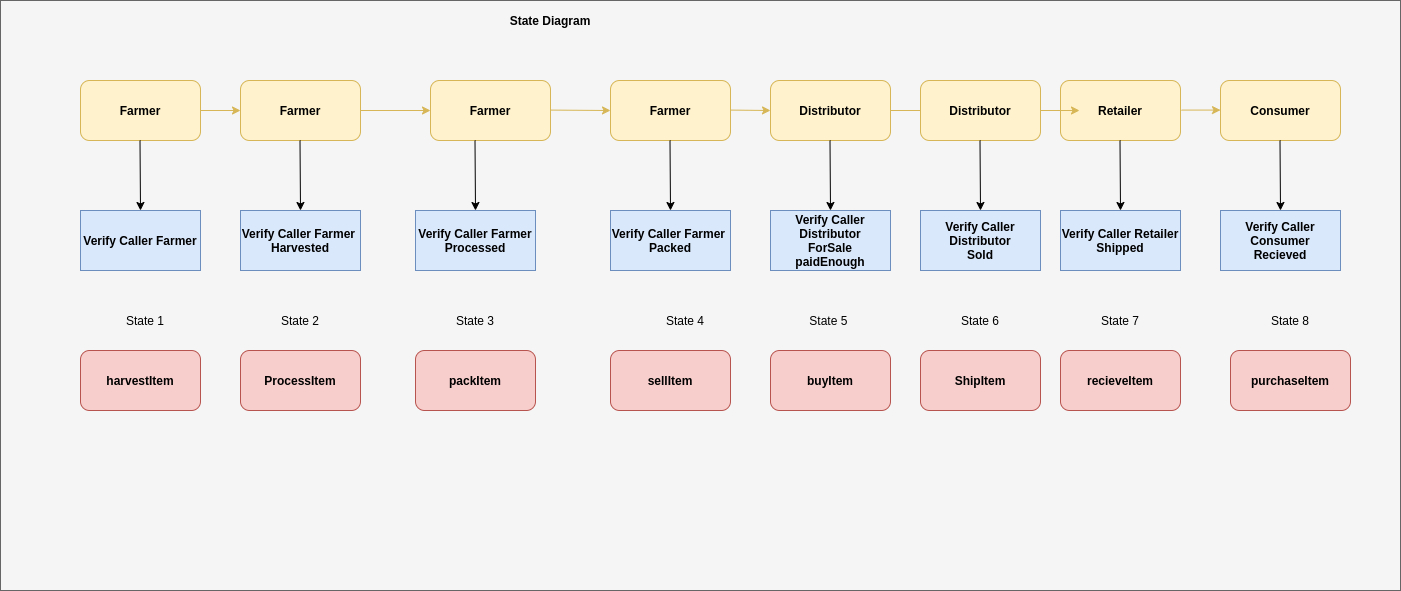

The diagram above was exported from draw.io. Its source (the exported page's mxGraphModel, read from the mxfile embedded in the PNG):
<mxGraphModel dx="2098" dy="661" grid="1" gridSize="10" guides="1" tooltips="1" connect="1" arrows="1" fold="1" page="1" pageScale="1" pageWidth="850" pageHeight="1100" math="0" shadow="0">
  <root>
    <mxCell id="0" />
    <mxCell id="1" parent="0" />
    <mxCell id="DtMe1hWR1PIodRxKahdJ-1" value="" style="rounded=0;whiteSpace=wrap;html=1;fillColor=#f5f5f5;strokeColor=#666666;fontColor=#333333;" vertex="1" parent="1">
      <mxGeometry x="-50" y="20" width="1400" height="590" as="geometry" />
    </mxCell>
    <mxCell id="8OcDGzHUj7Iye2lQv1-d-1" value="Farmer" style="rounded=1;whiteSpace=wrap;html=1;fillColor=#fff2cc;strokeColor=#d6b656;fontStyle=1" parent="1" vertex="1">
      <mxGeometry x="30" y="100" width="120" height="60" as="geometry" />
    </mxCell>
    <mxCell id="8OcDGzHUj7Iye2lQv1-d-2" value="Farmer" style="rounded=1;whiteSpace=wrap;html=1;fillColor=#fff2cc;strokeColor=#d6b656;fontStyle=1" parent="1" vertex="1">
      <mxGeometry x="190" y="100" width="120" height="60" as="geometry" />
    </mxCell>
    <mxCell id="8OcDGzHUj7Iye2lQv1-d-3" value="Farmer&lt;span style=&quot;color: rgba(0 , 0 , 0 , 0) ; font-family: monospace ; font-size: 0px&quot;&gt;%3CmxGraphModel%3E%3Croot%3E%3CmxCell%20id%3D%220%22%2F%3E%3CmxCell%20id%3D%221%22%20parent%3D%220%22%2F%3E%3CmxCell%20id%3D%222%22%20value%3D%22%22%20style%3D%22rounded%3D1%3BwhiteSpace%3Dwrap%3Bhtml%3D1%3B%22%20vertex%3D%221%22%20parent%3D%221%22%3E%3CmxGeometry%20x%3D%22190%22%20y%3D%22100%22%20width%3D%22120%22%20height%3D%2260%22%20as%3D%22geometry%22%2F%3E%3C%2FmxCell%3E%3C%2Froot%3E%3C%2FmxGraphModel%3E&lt;/span&gt;" style="rounded=1;whiteSpace=wrap;html=1;fillColor=#fff2cc;strokeColor=#d6b656;fontStyle=1" parent="1" vertex="1">
      <mxGeometry x="380" y="100" width="120" height="60" as="geometry" />
    </mxCell>
    <mxCell id="8OcDGzHUj7Iye2lQv1-d-4" value="Farmer&lt;span style=&quot;color: rgba(0 , 0 , 0 , 0) ; font-family: monospace ; font-size: 0px&quot;&gt;%3CmxGraphModel%3E%3Croot%3E%3CmxCell%20id%3D%220%22%2F%3E%3CmxCell%20id%3D%221%22%20parent%3D%220%22%2F%3E%3CmxCell%20id%3D%222%22%20value%3D%22%22%20style%3D%22rounded%3D1%3BwhiteSpace%3Dwrap%3Bhtml%3D1%3B%22%20vertex%3D%221%22%20parent%3D%221%22%3E%3CmxGeometry%20x%3D%22190%22%20y%3D%22100%22%20width%3D%22120%22%20height%3D%2260%22%20as%3D%22geometry%22%2F%3E%3C%2FmxCell%3E%3C%2Froot%3E%3C%2FmxGraphModel%3E&lt;/span&gt;" style="rounded=1;whiteSpace=wrap;html=1;fillColor=#fff2cc;strokeColor=#d6b656;fontStyle=1" parent="1" vertex="1">
      <mxGeometry x="560" y="100" width="120" height="60" as="geometry" />
    </mxCell>
    <mxCell id="8OcDGzHUj7Iye2lQv1-d-5" value="Distributor" style="rounded=1;whiteSpace=wrap;html=1;fillColor=#fff2cc;strokeColor=#d6b656;fontStyle=1" parent="1" vertex="1">
      <mxGeometry x="720" y="100" width="120" height="60" as="geometry" />
    </mxCell>
    <mxCell id="8OcDGzHUj7Iye2lQv1-d-6" value="Retailer" style="rounded=1;whiteSpace=wrap;html=1;fillColor=#fff2cc;strokeColor=#d6b656;fontStyle=1" parent="1" vertex="1">
      <mxGeometry x="1010" y="100" width="120" height="60" as="geometry" />
    </mxCell>
    <mxCell id="8OcDGzHUj7Iye2lQv1-d-7" value="Consumer" style="rounded=1;whiteSpace=wrap;html=1;fillColor=#fff2cc;strokeColor=#d6b656;fontStyle=1" parent="1" vertex="1">
      <mxGeometry x="1170" y="100" width="120" height="60" as="geometry" />
    </mxCell>
    <mxCell id="8OcDGzHUj7Iye2lQv1-d-9" value="" style="endArrow=classic;html=1;fontStyle=1" parent="1" edge="1">
      <mxGeometry width="50" height="50" relative="1" as="geometry">
        <mxPoint x="89.5" y="160" as="sourcePoint" />
        <mxPoint x="90" y="230" as="targetPoint" />
      </mxGeometry>
    </mxCell>
    <mxCell id="8OcDGzHUj7Iye2lQv1-d-10" value="Verify Caller Farmer" style="rounded=0;whiteSpace=wrap;html=1;fillColor=#dae8fc;strokeColor=#6c8ebf;fontStyle=1" parent="1" vertex="1">
      <mxGeometry x="30" y="230" width="120" height="60" as="geometry" />
    </mxCell>
    <mxCell id="8OcDGzHUj7Iye2lQv1-d-11" value="" style="endArrow=classic;html=1;fontStyle=1" parent="1" edge="1">
      <mxGeometry width="50" height="50" relative="1" as="geometry">
        <mxPoint x="249.5" y="160" as="sourcePoint" />
        <mxPoint x="250" y="230" as="targetPoint" />
      </mxGeometry>
    </mxCell>
    <mxCell id="8OcDGzHUj7Iye2lQv1-d-12" value="Verify Caller Farmer&amp;nbsp;&lt;br&gt;Harvested" style="rounded=0;whiteSpace=wrap;html=1;fillColor=#dae8fc;strokeColor=#6c8ebf;fontStyle=1" parent="1" vertex="1">
      <mxGeometry x="190" y="230" width="120" height="60" as="geometry" />
    </mxCell>
    <mxCell id="8OcDGzHUj7Iye2lQv1-d-13" value="" style="endArrow=classic;html=1;fontStyle=1" parent="1" edge="1">
      <mxGeometry width="50" height="50" relative="1" as="geometry">
        <mxPoint x="424.5" y="160" as="sourcePoint" />
        <mxPoint x="425" y="230" as="targetPoint" />
      </mxGeometry>
    </mxCell>
    <mxCell id="8OcDGzHUj7Iye2lQv1-d-14" value="Verify Caller Farmer&lt;br&gt;Processed" style="rounded=0;whiteSpace=wrap;html=1;fillColor=#dae8fc;strokeColor=#6c8ebf;fontStyle=1" parent="1" vertex="1">
      <mxGeometry x="365" y="230" width="120" height="60" as="geometry" />
    </mxCell>
    <mxCell id="8OcDGzHUj7Iye2lQv1-d-15" value="" style="endArrow=classic;html=1;fontStyle=1" parent="1" edge="1">
      <mxGeometry width="50" height="50" relative="1" as="geometry">
        <mxPoint x="619.5" y="160" as="sourcePoint" />
        <mxPoint x="620" y="230" as="targetPoint" />
      </mxGeometry>
    </mxCell>
    <mxCell id="8OcDGzHUj7Iye2lQv1-d-16" value="Verify Caller Farmer&amp;nbsp;&lt;br&gt;Packed" style="rounded=0;whiteSpace=wrap;html=1;fillColor=#dae8fc;strokeColor=#6c8ebf;fontStyle=1" parent="1" vertex="1">
      <mxGeometry x="560" y="230" width="120" height="60" as="geometry" />
    </mxCell>
    <mxCell id="8OcDGzHUj7Iye2lQv1-d-17" value="" style="endArrow=classic;html=1;fontStyle=1" parent="1" edge="1">
      <mxGeometry width="50" height="50" relative="1" as="geometry">
        <mxPoint x="779.5" y="160" as="sourcePoint" />
        <mxPoint x="780" y="230" as="targetPoint" />
      </mxGeometry>
    </mxCell>
    <mxCell id="8OcDGzHUj7Iye2lQv1-d-18" value="Verify Caller Distributor&lt;br&gt;ForSale&lt;br&gt;paidEnough" style="rounded=0;whiteSpace=wrap;html=1;fillColor=#dae8fc;strokeColor=#6c8ebf;fontStyle=1" parent="1" vertex="1">
      <mxGeometry x="720" y="230" width="120" height="60" as="geometry" />
    </mxCell>
    <mxCell id="8OcDGzHUj7Iye2lQv1-d-19" value="" style="endArrow=classic;html=1;fontStyle=1" parent="1" edge="1">
      <mxGeometry width="50" height="50" relative="1" as="geometry">
        <mxPoint x="1069.5" y="160" as="sourcePoint" />
        <mxPoint x="1070" y="230" as="targetPoint" />
      </mxGeometry>
    </mxCell>
    <mxCell id="8OcDGzHUj7Iye2lQv1-d-20" value="Verify Caller Retailer&lt;br&gt;Shipped" style="rounded=0;whiteSpace=wrap;html=1;fillColor=#dae8fc;strokeColor=#6c8ebf;fontStyle=1" parent="1" vertex="1">
      <mxGeometry x="1010" y="230" width="120" height="60" as="geometry" />
    </mxCell>
    <mxCell id="8OcDGzHUj7Iye2lQv1-d-21" value="" style="endArrow=classic;html=1;fontStyle=1" parent="1" edge="1">
      <mxGeometry width="50" height="50" relative="1" as="geometry">
        <mxPoint x="1229.5" y="160" as="sourcePoint" />
        <mxPoint x="1230" y="230" as="targetPoint" />
      </mxGeometry>
    </mxCell>
    <mxCell id="8OcDGzHUj7Iye2lQv1-d-22" value="Verify Caller Consumer&lt;br&gt;Recieved" style="rounded=0;whiteSpace=wrap;html=1;fillColor=#dae8fc;strokeColor=#6c8ebf;fontStyle=1" parent="1" vertex="1">
      <mxGeometry x="1170" y="230" width="120" height="60" as="geometry" />
    </mxCell>
    <mxCell id="8OcDGzHUj7Iye2lQv1-d-26" value="harvestItem" style="rounded=1;whiteSpace=wrap;html=1;fillColor=#f8cecc;strokeColor=#b85450;fontStyle=1" parent="1" vertex="1">
      <mxGeometry x="30" y="370" width="120" height="60" as="geometry" />
    </mxCell>
    <mxCell id="8OcDGzHUj7Iye2lQv1-d-28" value="ProcessItem" style="rounded=1;whiteSpace=wrap;html=1;fillColor=#f8cecc;strokeColor=#b85450;fontStyle=1" parent="1" vertex="1">
      <mxGeometry x="190" y="370" width="120" height="60" as="geometry" />
    </mxCell>
    <mxCell id="8OcDGzHUj7Iye2lQv1-d-30" value="packItem" style="rounded=1;whiteSpace=wrap;html=1;fillColor=#f8cecc;strokeColor=#b85450;fontStyle=1" parent="1" vertex="1">
      <mxGeometry x="365" y="370" width="120" height="60" as="geometry" />
    </mxCell>
    <mxCell id="8OcDGzHUj7Iye2lQv1-d-32" value="sellItem" style="rounded=1;whiteSpace=wrap;html=1;fillColor=#f8cecc;strokeColor=#b85450;fontStyle=1" parent="1" vertex="1">
      <mxGeometry x="560" y="370" width="120" height="60" as="geometry" />
    </mxCell>
    <mxCell id="8OcDGzHUj7Iye2lQv1-d-34" value="buyItem" style="rounded=1;whiteSpace=wrap;html=1;fillColor=#f8cecc;strokeColor=#b85450;fontStyle=1" parent="1" vertex="1">
      <mxGeometry x="720" y="370" width="120" height="60" as="geometry" />
    </mxCell>
    <mxCell id="8OcDGzHUj7Iye2lQv1-d-36" value="recieveItem" style="rounded=1;whiteSpace=wrap;html=1;fillColor=#f8cecc;strokeColor=#b85450;fontStyle=1" parent="1" vertex="1">
      <mxGeometry x="1010" y="370" width="120" height="60" as="geometry" />
    </mxCell>
    <mxCell id="8OcDGzHUj7Iye2lQv1-d-38" value="purchaseItem" style="rounded=1;whiteSpace=wrap;html=1;fillColor=#f8cecc;strokeColor=#b85450;fontStyle=1" parent="1" vertex="1">
      <mxGeometry x="1180" y="370" width="120" height="60" as="geometry" />
    </mxCell>
    <mxCell id="8OcDGzHUj7Iye2lQv1-d-41" value="" style="endArrow=classic;html=1;entryX=0;entryY=0.5;entryDx=0;entryDy=0;exitX=1;exitY=0.5;exitDx=0;exitDy=0;fillColor=#fff2cc;strokeColor=#d6b656;fontStyle=1" parent="1" source="8OcDGzHUj7Iye2lQv1-d-1" target="8OcDGzHUj7Iye2lQv1-d-2" edge="1">
      <mxGeometry width="50" height="50" relative="1" as="geometry">
        <mxPoint x="120" y="280" as="sourcePoint" />
        <mxPoint x="170" y="230" as="targetPoint" />
      </mxGeometry>
    </mxCell>
    <mxCell id="8OcDGzHUj7Iye2lQv1-d-42" value="" style="endArrow=classic;html=1;entryX=0;entryY=0.5;entryDx=0;entryDy=0;exitX=1;exitY=0.5;exitDx=0;exitDy=0;fillColor=#fff2cc;strokeColor=#d6b656;fontStyle=1" parent="1" source="8OcDGzHUj7Iye2lQv1-d-2" target="8OcDGzHUj7Iye2lQv1-d-3" edge="1">
      <mxGeometry width="50" height="50" relative="1" as="geometry">
        <mxPoint x="160" y="140" as="sourcePoint" />
        <mxPoint x="200" y="140" as="targetPoint" />
      </mxGeometry>
    </mxCell>
    <mxCell id="8OcDGzHUj7Iye2lQv1-d-43" value="" style="endArrow=classic;html=1;exitX=1;exitY=0.5;exitDx=0;exitDy=0;fillColor=#fff2cc;strokeColor=#d6b656;fontStyle=1" parent="1" edge="1">
      <mxGeometry width="50" height="50" relative="1" as="geometry">
        <mxPoint x="500" y="129.58" as="sourcePoint" />
        <mxPoint x="560" y="130" as="targetPoint" />
      </mxGeometry>
    </mxCell>
    <mxCell id="8OcDGzHUj7Iye2lQv1-d-44" value="" style="endArrow=classic;html=1;exitX=1;exitY=0.5;exitDx=0;exitDy=0;fillColor=#fff2cc;strokeColor=#d6b656;fontStyle=1" parent="1" edge="1">
      <mxGeometry width="50" height="50" relative="1" as="geometry">
        <mxPoint x="680" y="129.5800000000001" as="sourcePoint" />
        <mxPoint x="720" y="130" as="targetPoint" />
      </mxGeometry>
    </mxCell>
    <mxCell id="8OcDGzHUj7Iye2lQv1-d-45" value="" style="endArrow=classic;html=1;exitX=1;exitY=0.5;exitDx=0;exitDy=0;fillColor=#fff2cc;strokeColor=#d6b656;fontStyle=1" parent="1" source="8OcDGzHUj7Iye2lQv1-d-5" edge="1">
      <mxGeometry width="50" height="50" relative="1" as="geometry">
        <mxPoint x="690" y="139.5800000000001" as="sourcePoint" />
        <mxPoint x="879" y="130" as="targetPoint" />
      </mxGeometry>
    </mxCell>
    <mxCell id="8OcDGzHUj7Iye2lQv1-d-46" value="" style="endArrow=classic;html=1;fillColor=#fff2cc;strokeColor=#d6b656;fontStyle=1" parent="1" edge="1">
      <mxGeometry width="50" height="50" relative="1" as="geometry">
        <mxPoint x="1131" y="129.58" as="sourcePoint" />
        <mxPoint x="1170" y="129.58" as="targetPoint" />
      </mxGeometry>
    </mxCell>
    <mxCell id="8OcDGzHUj7Iye2lQv1-d-63" value="State Diagram" style="text;html=1;strokeColor=none;fillColor=none;align=center;verticalAlign=middle;whiteSpace=wrap;rounded=0;fontStyle=1" parent="1" vertex="1">
      <mxGeometry x="320" y="20" width="360" height="40" as="geometry" />
    </mxCell>
    <mxCell id="8OcDGzHUj7Iye2lQv1-d-70" value="Distributor" style="rounded=1;whiteSpace=wrap;html=1;fillColor=#fff2cc;strokeColor=#d6b656;fontStyle=1" parent="1" vertex="1">
      <mxGeometry x="870" y="100" width="120" height="60" as="geometry" />
    </mxCell>
    <mxCell id="8OcDGzHUj7Iye2lQv1-d-71" value="" style="endArrow=classic;html=1;fontStyle=1" parent="1" edge="1">
      <mxGeometry width="50" height="50" relative="1" as="geometry">
        <mxPoint x="929.5000000000002" y="160" as="sourcePoint" />
        <mxPoint x="930" y="230" as="targetPoint" />
      </mxGeometry>
    </mxCell>
    <mxCell id="8OcDGzHUj7Iye2lQv1-d-72" value="Verify Caller Distributor&lt;br&gt;Sold&lt;br&gt;" style="rounded=0;whiteSpace=wrap;html=1;fillColor=#dae8fc;strokeColor=#6c8ebf;fontStyle=1" parent="1" vertex="1">
      <mxGeometry x="870" y="230" width="120" height="60" as="geometry" />
    </mxCell>
    <mxCell id="8OcDGzHUj7Iye2lQv1-d-74" value="ShipItem" style="rounded=1;whiteSpace=wrap;html=1;fillColor=#f8cecc;strokeColor=#b85450;fontStyle=1" parent="1" vertex="1">
      <mxGeometry x="870" y="370" width="120" height="60" as="geometry" />
    </mxCell>
    <mxCell id="8OcDGzHUj7Iye2lQv1-d-75" value="" style="endArrow=classic;html=1;exitX=1;exitY=0.5;exitDx=0;exitDy=0;fillColor=#fff2cc;strokeColor=#d6b656;fontStyle=1" parent="1" source="8OcDGzHUj7Iye2lQv1-d-70" edge="1">
      <mxGeometry width="50" height="50" relative="1" as="geometry">
        <mxPoint x="840" y="139.5800000000001" as="sourcePoint" />
        <mxPoint x="1028.9999999999998" y="130" as="targetPoint" />
      </mxGeometry>
    </mxCell>
    <mxCell id="DtMe1hWR1PIodRxKahdJ-2" value="State 1" style="text;html=1;strokeColor=none;fillColor=none;align=center;verticalAlign=middle;whiteSpace=wrap;rounded=0;" vertex="1" parent="1">
      <mxGeometry x="70" y="330" width="50" height="20" as="geometry" />
    </mxCell>
    <mxCell id="DtMe1hWR1PIodRxKahdJ-4" value="State 2" style="text;html=1;strokeColor=none;fillColor=none;align=center;verticalAlign=middle;whiteSpace=wrap;rounded=0;" vertex="1" parent="1">
      <mxGeometry x="225" y="330" width="50" height="20" as="geometry" />
    </mxCell>
    <mxCell id="DtMe1hWR1PIodRxKahdJ-5" value="State 3" style="text;html=1;strokeColor=none;fillColor=none;align=center;verticalAlign=middle;whiteSpace=wrap;rounded=0;" vertex="1" parent="1">
      <mxGeometry x="400" y="330" width="50" height="20" as="geometry" />
    </mxCell>
    <mxCell id="DtMe1hWR1PIodRxKahdJ-6" value="State 4" style="text;html=1;strokeColor=none;fillColor=none;align=center;verticalAlign=middle;whiteSpace=wrap;rounded=0;" vertex="1" parent="1">
      <mxGeometry x="610" y="330" width="50" height="20" as="geometry" />
    </mxCell>
    <mxCell id="DtMe1hWR1PIodRxKahdJ-7" value="State 5&amp;nbsp;" style="text;html=1;strokeColor=none;fillColor=none;align=center;verticalAlign=middle;whiteSpace=wrap;rounded=0;" vertex="1" parent="1">
      <mxGeometry x="755" y="330" width="50" height="20" as="geometry" />
    </mxCell>
    <mxCell id="DtMe1hWR1PIodRxKahdJ-8" value="State 6" style="text;html=1;strokeColor=none;fillColor=none;align=center;verticalAlign=middle;whiteSpace=wrap;rounded=0;" vertex="1" parent="1">
      <mxGeometry x="905" y="330" width="50" height="20" as="geometry" />
    </mxCell>
    <mxCell id="DtMe1hWR1PIodRxKahdJ-9" value="State 7" style="text;html=1;strokeColor=none;fillColor=none;align=center;verticalAlign=middle;whiteSpace=wrap;rounded=0;" vertex="1" parent="1">
      <mxGeometry x="1045" y="330" width="50" height="20" as="geometry" />
    </mxCell>
    <mxCell id="DtMe1hWR1PIodRxKahdJ-10" value="State 8" style="text;html=1;strokeColor=none;fillColor=none;align=center;verticalAlign=middle;whiteSpace=wrap;rounded=0;" vertex="1" parent="1">
      <mxGeometry x="1215" y="330" width="50" height="20" as="geometry" />
    </mxCell>
  </root>
</mxGraphModel>